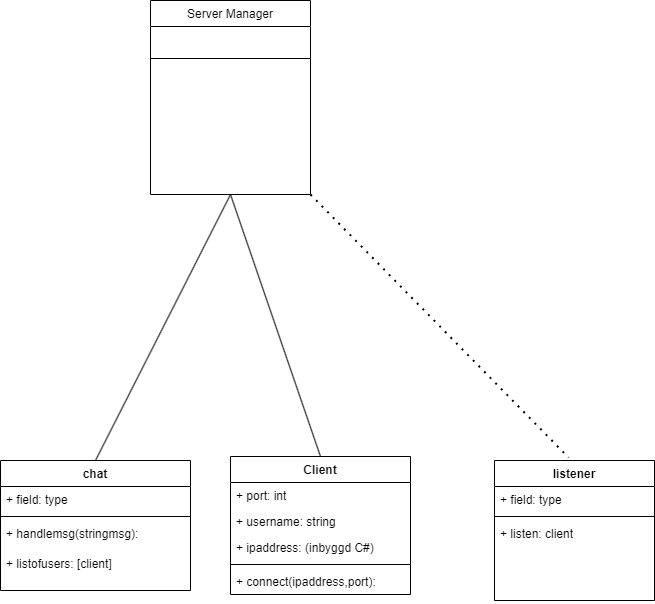

The diagram above was exported from draw.io. Its source (the exported page's mxGraphModel, read from the mxfile embedded in the PNG):
<mxGraphModel dx="2213" dy="879" grid="1" gridSize="10" guides="1" tooltips="1" connect="1" arrows="1" fold="1" page="1" pageScale="1" pageWidth="827" pageHeight="1169" math="0" shadow="0">
  <root>
    <mxCell id="WIyWlLk6GJQsqaUBKTNV-0" />
    <mxCell id="WIyWlLk6GJQsqaUBKTNV-1" parent="WIyWlLk6GJQsqaUBKTNV-0" />
    <mxCell id="zkfFHV4jXpPFQw0GAbJ--6" value="Server Manager" style="swimlane;fontStyle=0;align=center;verticalAlign=top;childLayout=stackLayout;horizontal=1;startSize=26;horizontalStack=0;resizeParent=1;resizeLast=0;collapsible=1;marginBottom=0;rounded=0;shadow=0;strokeWidth=1;" parent="WIyWlLk6GJQsqaUBKTNV-1" vertex="1">
      <mxGeometry x="-10" y="110" width="160" height="194" as="geometry">
        <mxRectangle x="130" y="380" width="160" height="26" as="alternateBounds" />
      </mxGeometry>
    </mxCell>
    <mxCell id="zkfFHV4jXpPFQw0GAbJ--9" value="" style="line;html=1;strokeWidth=1;align=left;verticalAlign=middle;spacingTop=-1;spacingLeft=3;spacingRight=3;rotatable=0;labelPosition=right;points=[];portConstraint=eastwest;" parent="zkfFHV4jXpPFQw0GAbJ--6" vertex="1">
      <mxGeometry y="26" width="160" height="64" as="geometry" />
    </mxCell>
    <mxCell id="cjn-FKOb4FDyuOZyCZJB-7" value="" style="endArrow=none;html=1;rounded=0;entryX=0.5;entryY=1;entryDx=0;entryDy=0;exitX=0.5;exitY=0;exitDx=0;exitDy=0;" parent="WIyWlLk6GJQsqaUBKTNV-1" source="cjn-FKOb4FDyuOZyCZJB-8" target="zkfFHV4jXpPFQw0GAbJ--6" edge="1">
      <mxGeometry width="50" height="50" relative="1" as="geometry">
        <mxPoint x="40" y="570" as="sourcePoint" />
        <mxPoint x="70" y="520" as="targetPoint" />
      </mxGeometry>
    </mxCell>
    <mxCell id="cjn-FKOb4FDyuOZyCZJB-8" value="chat" style="swimlane;fontStyle=1;align=center;verticalAlign=top;childLayout=stackLayout;horizontal=1;startSize=26;horizontalStack=0;resizeParent=1;resizeParentMax=0;resizeLast=0;collapsible=1;marginBottom=0;whiteSpace=wrap;html=1;" parent="WIyWlLk6GJQsqaUBKTNV-1" vertex="1">
      <mxGeometry x="-160" y="570" width="190" height="130" as="geometry" />
    </mxCell>
    <mxCell id="cjn-FKOb4FDyuOZyCZJB-9" value="+ field: type" style="text;strokeColor=none;fillColor=none;align=left;verticalAlign=top;spacingLeft=4;spacingRight=4;overflow=hidden;rotatable=0;points=[[0,0.5],[1,0.5]];portConstraint=eastwest;whiteSpace=wrap;html=1;" parent="cjn-FKOb4FDyuOZyCZJB-8" vertex="1">
      <mxGeometry y="26" width="190" height="26" as="geometry" />
    </mxCell>
    <mxCell id="cjn-FKOb4FDyuOZyCZJB-10" value="" style="line;strokeWidth=1;fillColor=none;align=left;verticalAlign=middle;spacingTop=-1;spacingLeft=3;spacingRight=3;rotatable=0;labelPosition=right;points=[];portConstraint=eastwest;strokeColor=inherit;" parent="cjn-FKOb4FDyuOZyCZJB-8" vertex="1">
      <mxGeometry y="52" width="190" height="8" as="geometry" />
    </mxCell>
    <mxCell id="cjn-FKOb4FDyuOZyCZJB-11" value="+ handlemsg(stringmsg):&amp;nbsp;" style="text;strokeColor=none;fillColor=none;align=left;verticalAlign=top;spacingLeft=4;spacingRight=4;overflow=hidden;rotatable=0;points=[[0,0.5],[1,0.5]];portConstraint=eastwest;whiteSpace=wrap;html=1;" parent="cjn-FKOb4FDyuOZyCZJB-8" vertex="1">
      <mxGeometry y="60" width="190" height="30" as="geometry" />
    </mxCell>
    <mxCell id="cjn-FKOb4FDyuOZyCZJB-12" value="+ listofusers: [client]" style="text;strokeColor=none;fillColor=none;align=left;verticalAlign=top;spacingLeft=4;spacingRight=4;overflow=hidden;rotatable=0;points=[[0,0.5],[1,0.5]];portConstraint=eastwest;whiteSpace=wrap;html=1;" parent="cjn-FKOb4FDyuOZyCZJB-8" vertex="1">
      <mxGeometry y="90" width="190" height="40" as="geometry" />
    </mxCell>
    <mxCell id="cjn-FKOb4FDyuOZyCZJB-13" value="Client" style="swimlane;fontStyle=1;align=center;verticalAlign=top;childLayout=stackLayout;horizontal=1;startSize=26;horizontalStack=0;resizeParent=1;resizeParentMax=0;resizeLast=0;collapsible=1;marginBottom=0;whiteSpace=wrap;html=1;" parent="WIyWlLk6GJQsqaUBKTNV-1" vertex="1">
      <mxGeometry x="70" y="566" width="180" height="138" as="geometry" />
    </mxCell>
    <mxCell id="cjn-FKOb4FDyuOZyCZJB-17" value="+ port: int" style="text;strokeColor=none;fillColor=none;align=left;verticalAlign=top;spacingLeft=4;spacingRight=4;overflow=hidden;rotatable=0;points=[[0,0.5],[1,0.5]];portConstraint=eastwest;whiteSpace=wrap;html=1;" parent="cjn-FKOb4FDyuOZyCZJB-13" vertex="1">
      <mxGeometry y="26" width="180" height="26" as="geometry" />
    </mxCell>
    <mxCell id="cjn-FKOb4FDyuOZyCZJB-18" value="+ username: string" style="text;strokeColor=none;fillColor=none;align=left;verticalAlign=top;spacingLeft=4;spacingRight=4;overflow=hidden;rotatable=0;points=[[0,0.5],[1,0.5]];portConstraint=eastwest;whiteSpace=wrap;html=1;" parent="cjn-FKOb4FDyuOZyCZJB-13" vertex="1">
      <mxGeometry y="52" width="180" height="26" as="geometry" />
    </mxCell>
    <mxCell id="cjn-FKOb4FDyuOZyCZJB-14" value="+ ipaddress: (inbyggd C#)&lt;div&gt;&lt;br&gt;&lt;/div&gt;" style="text;strokeColor=none;fillColor=none;align=left;verticalAlign=top;spacingLeft=4;spacingRight=4;overflow=hidden;rotatable=0;points=[[0,0.5],[1,0.5]];portConstraint=eastwest;whiteSpace=wrap;html=1;" parent="cjn-FKOb4FDyuOZyCZJB-13" vertex="1">
      <mxGeometry y="78" width="180" height="26" as="geometry" />
    </mxCell>
    <mxCell id="cjn-FKOb4FDyuOZyCZJB-15" value="" style="line;strokeWidth=1;fillColor=none;align=left;verticalAlign=middle;spacingTop=-1;spacingLeft=3;spacingRight=3;rotatable=0;labelPosition=right;points=[];portConstraint=eastwest;strokeColor=inherit;" parent="cjn-FKOb4FDyuOZyCZJB-13" vertex="1">
      <mxGeometry y="104" width="180" height="8" as="geometry" />
    </mxCell>
    <mxCell id="cjn-FKOb4FDyuOZyCZJB-16" value="+ connect(ipaddress,port):&amp;nbsp;" style="text;strokeColor=none;fillColor=none;align=left;verticalAlign=top;spacingLeft=4;spacingRight=4;overflow=hidden;rotatable=0;points=[[0,0.5],[1,0.5]];portConstraint=eastwest;whiteSpace=wrap;html=1;" parent="cjn-FKOb4FDyuOZyCZJB-13" vertex="1">
      <mxGeometry y="112" width="180" height="26" as="geometry" />
    </mxCell>
    <mxCell id="cjn-FKOb4FDyuOZyCZJB-19" value="" style="endArrow=none;html=1;rounded=0;entryX=0.5;entryY=1;entryDx=0;entryDy=0;exitX=0.5;exitY=0;exitDx=0;exitDy=0;" parent="WIyWlLk6GJQsqaUBKTNV-1" source="cjn-FKOb4FDyuOZyCZJB-13" target="zkfFHV4jXpPFQw0GAbJ--6" edge="1">
      <mxGeometry width="50" height="50" relative="1" as="geometry">
        <mxPoint x="130" y="570" as="sourcePoint" />
        <mxPoint x="150" y="530" as="targetPoint" />
      </mxGeometry>
    </mxCell>
    <mxCell id="cjn-FKOb4FDyuOZyCZJB-23" value="listener" style="swimlane;fontStyle=1;align=center;verticalAlign=top;childLayout=stackLayout;horizontal=1;startSize=26;horizontalStack=0;resizeParent=1;resizeParentMax=0;resizeLast=0;collapsible=1;marginBottom=0;whiteSpace=wrap;html=1;" parent="WIyWlLk6GJQsqaUBKTNV-1" vertex="1">
      <mxGeometry x="334" y="570" width="160" height="140" as="geometry" />
    </mxCell>
    <mxCell id="cjn-FKOb4FDyuOZyCZJB-24" value="+ field: type" style="text;strokeColor=none;fillColor=none;align=left;verticalAlign=top;spacingLeft=4;spacingRight=4;overflow=hidden;rotatable=0;points=[[0,0.5],[1,0.5]];portConstraint=eastwest;whiteSpace=wrap;html=1;" parent="cjn-FKOb4FDyuOZyCZJB-23" vertex="1">
      <mxGeometry y="26" width="160" height="26" as="geometry" />
    </mxCell>
    <mxCell id="cjn-FKOb4FDyuOZyCZJB-25" value="" style="line;strokeWidth=1;fillColor=none;align=left;verticalAlign=middle;spacingTop=-1;spacingLeft=3;spacingRight=3;rotatable=0;labelPosition=right;points=[];portConstraint=eastwest;strokeColor=inherit;" parent="cjn-FKOb4FDyuOZyCZJB-23" vertex="1">
      <mxGeometry y="52" width="160" height="8" as="geometry" />
    </mxCell>
    <mxCell id="cjn-FKOb4FDyuOZyCZJB-26" value="+ listen: client" style="text;strokeColor=none;fillColor=none;align=left;verticalAlign=top;spacingLeft=4;spacingRight=4;overflow=hidden;rotatable=0;points=[[0,0.5],[1,0.5]];portConstraint=eastwest;whiteSpace=wrap;html=1;" parent="cjn-FKOb4FDyuOZyCZJB-23" vertex="1">
      <mxGeometry y="60" width="160" height="80" as="geometry" />
    </mxCell>
    <mxCell id="cjn-FKOb4FDyuOZyCZJB-31" value="" style="endArrow=none;dashed=1;html=1;dashPattern=1 3;strokeWidth=2;rounded=0;exitX=1;exitY=1;exitDx=0;exitDy=0;entryX=0.463;entryY=-0.021;entryDx=0;entryDy=0;entryPerimeter=0;" parent="WIyWlLk6GJQsqaUBKTNV-1" source="zkfFHV4jXpPFQw0GAbJ--6" target="cjn-FKOb4FDyuOZyCZJB-23" edge="1">
      <mxGeometry width="50" height="50" relative="1" as="geometry">
        <mxPoint x="390" y="450" as="sourcePoint" />
        <mxPoint x="440" y="400" as="targetPoint" />
      </mxGeometry>
    </mxCell>
  </root>
</mxGraphModel>